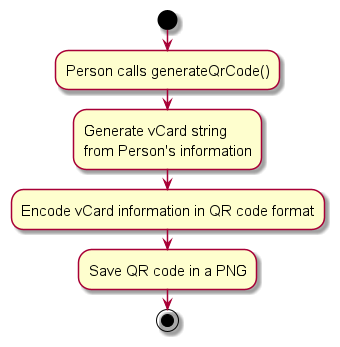

The diagram above was rendered by PlantUML. Its source (embedded in the PNG):
@startuml
skin rose
skinparam ActivityFontSize 15
skinparam ArrowFontSize 12
start
:Person calls generateQrCode();
:Generate vCard string 
from Person's information;
:Encode vCard information in QR code format;
:Save QR code in a PNG;
stop
@enduml